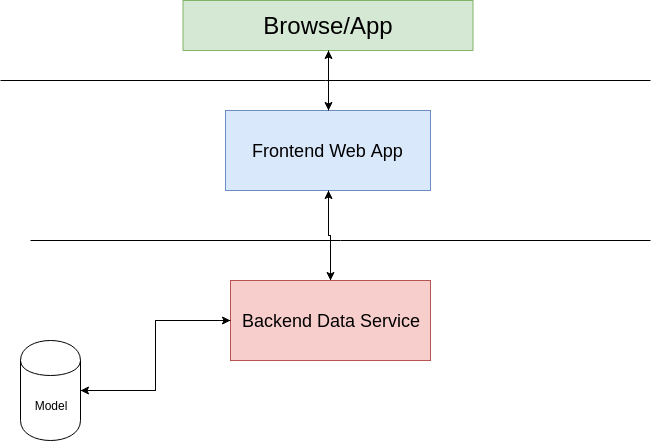

The diagram above was exported from draw.io. Its source (the exported page's mxGraphModel, read from the mxfile embedded in the PNG):
<mxGraphModel dx="793" dy="500" grid="1" gridSize="10" guides="1" tooltips="1" connect="1" arrows="1" fold="1" page="1" pageScale="1" pageWidth="850" pageHeight="1100" math="0" shadow="0">
  <root>
    <mxCell id="0" />
    <mxCell id="1" parent="0" />
    <mxCell id="6FOeTedxVmrY_d6HYrOg-26" value="" style="group" vertex="1" connectable="0" parent="1">
      <mxGeometry x="80" y="130" width="650" height="440" as="geometry" />
    </mxCell>
    <mxCell id="6FOeTedxVmrY_d6HYrOg-1" value="&lt;font style=&quot;font-size: 24px&quot;&gt;Browse/App&lt;/font&gt;" style="rounded=0;whiteSpace=wrap;html=1;fillColor=#d5e8d4;strokeColor=#82b366;" vertex="1" parent="6FOeTedxVmrY_d6HYrOg-26">
      <mxGeometry x="182.5" width="290" height="50" as="geometry" />
    </mxCell>
    <mxCell id="6FOeTedxVmrY_d6HYrOg-4" value="&lt;font style=&quot;font-size: 18px&quot;&gt;Frontend Web App&lt;/font&gt;" style="rounded=0;whiteSpace=wrap;html=1;fillColor=#dae8fc;strokeColor=#6c8ebf;" vertex="1" parent="6FOeTedxVmrY_d6HYrOg-26">
      <mxGeometry x="225" y="110" width="205" height="80" as="geometry" />
    </mxCell>
    <mxCell id="6FOeTedxVmrY_d6HYrOg-20" style="edgeStyle=orthogonalEdgeStyle;rounded=0;orthogonalLoop=1;jettySize=auto;html=1;entryX=0.5;entryY=0;entryDx=0;entryDy=0;" edge="1" parent="6FOeTedxVmrY_d6HYrOg-26" source="6FOeTedxVmrY_d6HYrOg-1" target="6FOeTedxVmrY_d6HYrOg-4">
      <mxGeometry relative="1" as="geometry" />
    </mxCell>
    <mxCell id="6FOeTedxVmrY_d6HYrOg-5" value="" style="endArrow=none;html=1;" edge="1" parent="6FOeTedxVmrY_d6HYrOg-26">
      <mxGeometry width="50" height="50" relative="1" as="geometry">
        <mxPoint y="80" as="sourcePoint" />
        <mxPoint x="650" y="80" as="targetPoint" />
      </mxGeometry>
    </mxCell>
    <mxCell id="6FOeTedxVmrY_d6HYrOg-24" style="edgeStyle=orthogonalEdgeStyle;rounded=0;orthogonalLoop=1;jettySize=auto;html=1;entryX=0.5;entryY=1;entryDx=0;entryDy=0;" edge="1" parent="6FOeTedxVmrY_d6HYrOg-26" source="6FOeTedxVmrY_d6HYrOg-8" target="6FOeTedxVmrY_d6HYrOg-4">
      <mxGeometry relative="1" as="geometry" />
    </mxCell>
    <mxCell id="6FOeTedxVmrY_d6HYrOg-8" value="&lt;font style=&quot;font-size: 18px&quot;&gt;Backend Data Service&lt;/font&gt;" style="rounded=0;whiteSpace=wrap;html=1;fillColor=#f8cecc;strokeColor=#b85450;" vertex="1" parent="6FOeTedxVmrY_d6HYrOg-26">
      <mxGeometry x="230" y="280" width="200" height="80" as="geometry" />
    </mxCell>
    <mxCell id="6FOeTedxVmrY_d6HYrOg-23" style="edgeStyle=orthogonalEdgeStyle;rounded=0;orthogonalLoop=1;jettySize=auto;html=1;" edge="1" parent="6FOeTedxVmrY_d6HYrOg-26" source="6FOeTedxVmrY_d6HYrOg-4" target="6FOeTedxVmrY_d6HYrOg-8">
      <mxGeometry relative="1" as="geometry" />
    </mxCell>
    <mxCell id="6FOeTedxVmrY_d6HYrOg-17" value="" style="edgeStyle=orthogonalEdgeStyle;rounded=0;orthogonalLoop=1;jettySize=auto;html=1;" edge="1" parent="6FOeTedxVmrY_d6HYrOg-26" target="6FOeTedxVmrY_d6HYrOg-1">
      <mxGeometry relative="1" as="geometry">
        <mxPoint x="328" y="110" as="sourcePoint" />
      </mxGeometry>
    </mxCell>
    <mxCell id="6FOeTedxVmrY_d6HYrOg-11" style="edgeStyle=orthogonalEdgeStyle;rounded=0;orthogonalLoop=1;jettySize=auto;html=1;entryX=0;entryY=0.5;entryDx=0;entryDy=0;" edge="1" parent="6FOeTedxVmrY_d6HYrOg-26" source="6FOeTedxVmrY_d6HYrOg-9" target="6FOeTedxVmrY_d6HYrOg-8">
      <mxGeometry relative="1" as="geometry" />
    </mxCell>
    <mxCell id="6FOeTedxVmrY_d6HYrOg-9" value="Model" style="shape=cylinder;whiteSpace=wrap;html=1;boundedLbl=1;backgroundOutline=1;" vertex="1" parent="6FOeTedxVmrY_d6HYrOg-26">
      <mxGeometry x="20" y="340" width="60" height="100" as="geometry" />
    </mxCell>
    <mxCell id="6FOeTedxVmrY_d6HYrOg-25" style="edgeStyle=orthogonalEdgeStyle;rounded=0;orthogonalLoop=1;jettySize=auto;html=1;entryX=1;entryY=0.5;entryDx=0;entryDy=0;" edge="1" parent="6FOeTedxVmrY_d6HYrOg-26" source="6FOeTedxVmrY_d6HYrOg-8" target="6FOeTedxVmrY_d6HYrOg-9">
      <mxGeometry relative="1" as="geometry" />
    </mxCell>
    <mxCell id="6FOeTedxVmrY_d6HYrOg-18" value="" style="endArrow=none;html=1;" edge="1" parent="6FOeTedxVmrY_d6HYrOg-26">
      <mxGeometry width="50" height="50" relative="1" as="geometry">
        <mxPoint x="30" y="240" as="sourcePoint" />
        <mxPoint x="650" y="240" as="targetPoint" />
      </mxGeometry>
    </mxCell>
  </root>
</mxGraphModel>